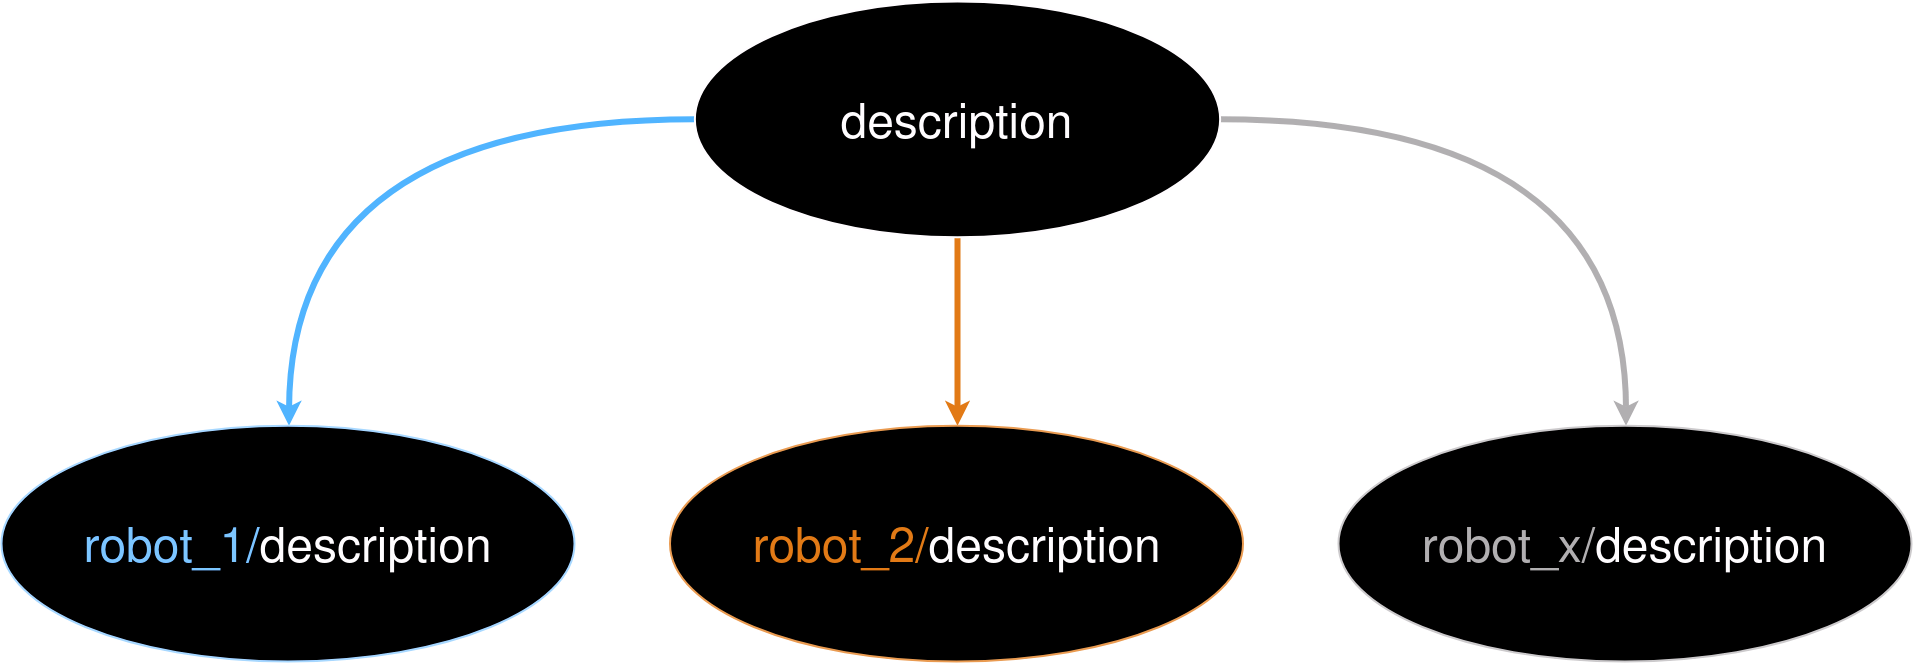

The diagram above was exported from draw.io. Its source (the exported page's mxGraphModel, read from the mxfile embedded in the PNG):
<mxGraphModel dx="3220" dy="1900" grid="1" gridSize="10" guides="1" tooltips="1" connect="1" arrows="1" fold="1" page="1" pageScale="1" pageWidth="200" pageHeight="413" background="none" math="0" shadow="0">
  <root>
    <mxCell id="0" />
    <mxCell id="1" parent="0" />
    <mxCell id="raPpQTAjoz_d26IR8Qj1-1" value="" style="group" vertex="1" connectable="0" parent="1">
      <mxGeometry x="245" y="89" width="1910" height="660" as="geometry" />
    </mxCell>
    <mxCell id="C4Qkbts2t39a1usDMUZ4-6" style="edgeStyle=orthogonalEdgeStyle;rounded=0;orthogonalLoop=1;jettySize=auto;html=1;exitX=1;exitY=0.5;exitDx=0;exitDy=0;entryX=0.5;entryY=0;entryDx=0;entryDy=0;curved=1;fillColor=#76608a;strokeColor=#4D4D4D;strokeWidth=6;" parent="raPpQTAjoz_d26IR8Qj1-1" source="C4Qkbts2t39a1usDMUZ4-1" edge="1">
      <mxGeometry relative="1" as="geometry">
        <mxPoint x="1624.499999999999" y="424.28571428571445" as="targetPoint" />
      </mxGeometry>
    </mxCell>
    <mxCell id="C4Qkbts2t39a1usDMUZ4-7" style="edgeStyle=orthogonalEdgeStyle;rounded=0;orthogonalLoop=1;jettySize=auto;html=1;exitX=0.5;exitY=1;exitDx=0;exitDy=0;entryX=0.5;entryY=0;entryDx=0;entryDy=0;curved=1;strokeColor=#CC6600;strokeWidth=6;" parent="raPpQTAjoz_d26IR8Qj1-1" source="C4Qkbts2t39a1usDMUZ4-1" edge="1">
      <mxGeometry relative="1" as="geometry">
        <mxPoint x="956" y="424.28571428571445" as="targetPoint" />
      </mxGeometry>
    </mxCell>
    <mxCell id="C4Qkbts2t39a1usDMUZ4-8" style="edgeStyle=orthogonalEdgeStyle;rounded=0;orthogonalLoop=1;jettySize=auto;html=1;exitX=0;exitY=0.5;exitDx=0;exitDy=0;entryX=0.5;entryY=0;entryDx=0;entryDy=0;curved=1;strokeColor=#0066CC;strokeWidth=6;" parent="raPpQTAjoz_d26IR8Qj1-1" source="C4Qkbts2t39a1usDMUZ4-1" edge="1">
      <mxGeometry relative="1" as="geometry">
        <mxPoint x="287.5" y="424.28571428571445" as="targetPoint" />
      </mxGeometry>
    </mxCell>
    <mxCell id="C4Qkbts2t39a1usDMUZ4-1" value="&lt;font style=&quot;font-size: 48px;&quot;&gt;description&lt;/font&gt;" style="ellipse;whiteSpace=wrap;html=1;strokeWidth=2;" parent="raPpQTAjoz_d26IR8Qj1-1" vertex="1">
      <mxGeometry x="693.3749999999998" width="525.25" height="235.7142857142857" as="geometry" />
    </mxCell>
    <mxCell id="C4Qkbts2t39a1usDMUZ4-2" value="&lt;font style=&quot;font-size: 48px;&quot; color=&quot;#004c99&quot;&gt;robot_1/&lt;/font&gt;&lt;font style=&quot;font-size: 48px;&quot;&gt;description&lt;/font&gt;" style="ellipse;whiteSpace=wrap;html=1;strokeColor=#003366;strokeWidth=2;" parent="raPpQTAjoz_d26IR8Qj1-1" vertex="1">
      <mxGeometry y="424.2857142857144" width="572.9999999999999" height="235.7142857142857" as="geometry" />
    </mxCell>
    <mxCell id="C4Qkbts2t39a1usDMUZ4-3" value="&lt;font style=&quot;font-size: 48px;&quot; color=&quot;#cc6600&quot;&gt;robot_2/&lt;/font&gt;&lt;font style=&quot;font-size: 48px;&quot;&gt;description&lt;/font&gt;" style="ellipse;whiteSpace=wrap;html=1;strokeColor=#994C00;strokeWidth=2;" parent="raPpQTAjoz_d26IR8Qj1-1" vertex="1">
      <mxGeometry x="668.4999999999998" y="424.2857142857144" width="572.9999999999999" height="235.7142857142857" as="geometry" />
    </mxCell>
    <mxCell id="C4Qkbts2t39a1usDMUZ4-4" value="&lt;font style=&quot;font-size: 48px;&quot; color=&quot;#4d4d4d&quot;&gt;robot_x/&lt;/font&gt;&lt;font style=&quot;font-size: 48px;&quot;&gt;description&lt;/font&gt;" style="ellipse;whiteSpace=wrap;html=1;strokeColor=#333333;strokeWidth=2;" parent="raPpQTAjoz_d26IR8Qj1-1" vertex="1">
      <mxGeometry x="1336.9999999999995" y="424.2857142857144" width="572.9999999999999" height="235.7142857142857" as="geometry" />
    </mxCell>
  </root>
</mxGraphModel>